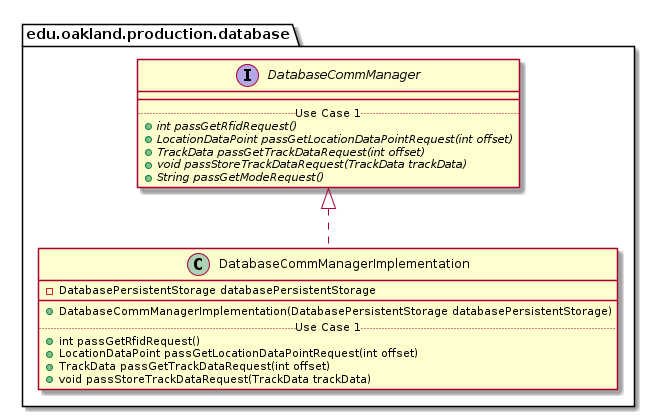

The diagram above was rendered by PlantUML. Its source (embedded in the PNG):
@startuml DatabaseCommManagerImplementation_Closure


package edu.oakland.production.database {
    class DatabaseCommManagerImplementation {
        - DatabasePersistentStorage databasePersistentStorage
        __
        + DatabaseCommManagerImplementation(DatabasePersistentStorage databasePersistentStorage)
        .. Use Case 1 ..
        + int passGetRfidRequest()
        + LocationDataPoint passGetLocationDataPointRequest(int offset)
        + TrackData passGetTrackDataRequest(int offset)
        + void passStoreTrackDataRequest(TrackData trackData)
    }
}




package edu.oakland.production.database {
    interface DatabaseCommManager {
        __
        .. Use Case 1 ..
        {abstract} + int passGetRfidRequest()
        {abstract} + LocationDataPoint passGetLocationDataPointRequest(int offset)
        {abstract} + TrackData passGetTrackDataRequest(int offset)
        {abstract} + void passStoreTrackDataRequest(TrackData trackData)
        {abstract} + String passGetModeRequest()
    }
}






DatabaseCommManagerImplementation .up.|> DatabaseCommManager





@enduml